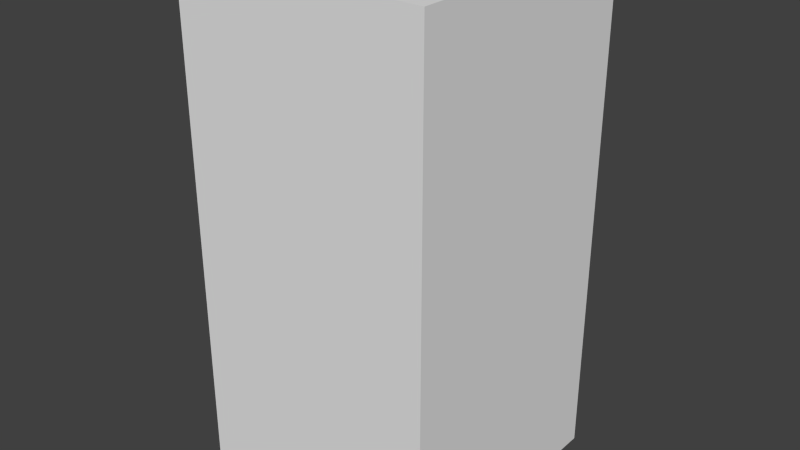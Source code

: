 # Source: greenFireTwo.blend  (saved by Blender 2.68.0; exported with 4.5.12 LTS)
import bpy
from mathutils import Matrix  # noqa: F401  (used for matrix-valued properties, if any)

bpy.ops.wm.read_factory_settings(use_empty=True)
scene = bpy.context.scene
scene.name = 'Scene'

# ---- collections
col_collection_1 = bpy.data.collections.new('Collection 1'); scene.collection.children.link(col_collection_1)

# ---- world
world_world = bpy.data.worlds.new('World'); scene.world = world_world
world_world.color = (0.05088, 0.05088, 0.05088)
world_world.use_sun_shadow = False
world_world.sun_shadow_jitter_overblur = 0.0
world_world.cycles.sampling_method = 'MANUAL'
world_world.cycles.sample_map_resolution = 256

# ---- meshes
me_greenfiretwo = bpy.data.meshes.new('greenFireTwo')
me_greenfiretwo.from_pydata([(-0.5, -0.5, -1.0), (-0.5, 0.5, -1.0), (0.5, 0.5, -1.0), (0.5, -0.5, -1.0), (-0.5, -0.5, 1.0), (-0.5, 0.5, 1.0), (0.5, 0.5, 1.0), (0.5, -0.5, 1.0)], [], [(4, 5, 1, 0), (5, 6, 2, 1), (6, 7, 3, 2), (7, 4, 0, 3), (0, 1, 2, 3), (7, 6, 5, 4)])
me_greenfiretwo.use_remesh_preserve_volume = False
me_greenfiretwo.use_remesh_preserve_attributes = False
me_greenfiretwo.use_mirror_vertex_groups = False
me_greenfiretwo.update()

# ---- objects
ob_greenfiretwo = bpy.data.objects.new('greenFireTwo', me_greenfiretwo)

# ---- transforms, parenting, visibility, modifiers, constraints
ob_greenfiretwo.location = (0.0, 0.0, 0.0)
ob_greenfiretwo.lineart.crease_threshold = 0.0

# ---- collection membership
col_collection_1.objects.link(ob_greenfiretwo)

# ---- scene / render settings (as saved in the file)
scene.frame_start = 1; scene.frame_end = 250; scene.frame_set(1)
scene.render.engine = 'BLENDER_EEVEE_NEXT'
scene.render.image_settings.color_mode = 'RGB'
scene.render.image_settings.compression = 90
scene.render.resolution_percentage = 50
scene.render.dither_intensity = 0.0
scene.cycles.use_denoising = False
scene.cycles.samples = 10
scene.cycles.sampling_pattern = 'TABULATED_SOBOL'
scene.cycles.light_sampling_threshold = 0.0
scene.cycles.use_adaptive_sampling = False
scene.cycles.use_light_tree = False
scene.cycles.blur_glossy = 0.0
scene.cycles.volume_bounces = 1
scene.cycles.pixel_filter_type = 'GAUSSIAN'
scene.cycles.sample_clamp_indirect = 0.0
scene.view_settings.view_transform = 'Standard'
bpy.context.view_layer.update()

# ---- added for rendering (the .blend has no active camera and no usable light): camera, sun
cam_auto = bpy.data.cameras.new('AutoCamera')
cam_auto.lens = 50.0
cam_auto.sensor_width = 36.0
cam_auto.clip_end = 1000.0
ob_auto_camera = bpy.data.objects.new('AutoCamera', cam_auto)
scene.collection.objects.link(ob_auto_camera)
ob_auto_camera.location = (2.26633, -2.71959, 1.81306)
ob_auto_camera.rotation_euler = (1.09748, -7.21219e-08, 0.694738)
scene.camera = ob_auto_camera
light_auto_sun = bpy.data.lights.new('AutoSun', 'SUN')
light_auto_sun.energy = 3.0
light_auto_sun.angle = 0.0523599
ob_auto_sun = bpy.data.objects.new('AutoSun', light_auto_sun)
scene.collection.objects.link(ob_auto_sun)
ob_auto_sun.rotation_euler = (0.872665, 0.174533, 0.523599)
bpy.context.view_layer.update()
